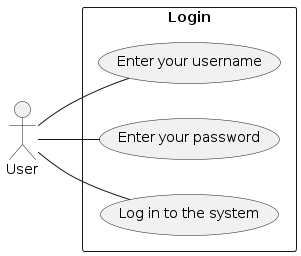

The diagram above was rendered by PlantUML. Its source (embedded in the PNG):
@startuml
left to right direction
actor User as user
rectangle "Login" {
  user -- (Log in to the system)
  user -- (Enter your password)
  user -- (Enter your username)
}
@enduml